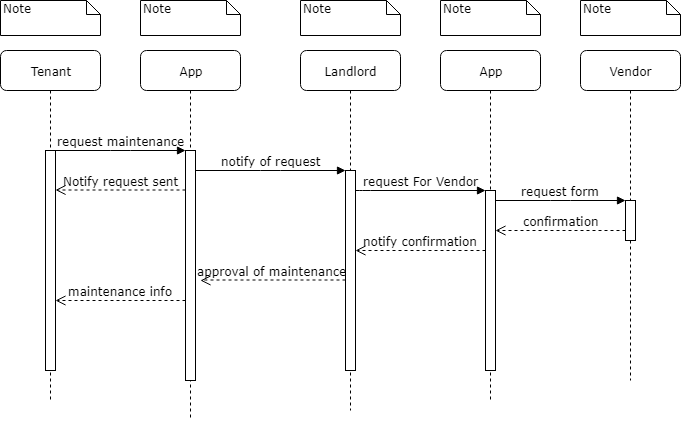

The diagram above was exported from draw.io. Its source (the exported page's mxGraphModel, read from the mxfile embedded in the PNG):
<mxGraphModel dx="1024" dy="572" grid="1" gridSize="10" guides="1" tooltips="1" connect="1" arrows="1" fold="1" page="1" pageScale="1" pageWidth="1100" pageHeight="850" background="#ffffff" math="0" shadow="0">
  <root>
    <mxCell id="0" />
    <mxCell id="1" parent="0" />
    <mxCell id="7baba1c4bc27f4b0-2" value="App" style="shape=umlLifeline;perimeter=lifelinePerimeter;whiteSpace=wrap;html=1;container=1;collapsible=0;recursiveResize=0;outlineConnect=0;rounded=1;shadow=0;comic=0;labelBackgroundColor=none;strokeColor=#000000;strokeWidth=1;fillColor=#FFFFFF;fontFamily=Verdana;fontSize=12;fontColor=#000000;align=center;" parent="1" vertex="1">
      <mxGeometry x="240" y="80" width="100" height="370" as="geometry" />
    </mxCell>
    <mxCell id="7baba1c4bc27f4b0-10" value="" style="html=1;points=[];perimeter=orthogonalPerimeter;rounded=0;shadow=0;comic=0;labelBackgroundColor=none;strokeColor=#000000;strokeWidth=1;fillColor=#FFFFFF;fontFamily=Verdana;fontSize=12;fontColor=#000000;align=center;" parent="7baba1c4bc27f4b0-2" vertex="1">
      <mxGeometry x="45" y="100" width="10" height="230" as="geometry" />
    </mxCell>
    <mxCell id="7baba1c4bc27f4b0-3" value="Landlord" style="shape=umlLifeline;perimeter=lifelinePerimeter;whiteSpace=wrap;html=1;container=1;collapsible=0;recursiveResize=0;outlineConnect=0;rounded=1;shadow=0;comic=0;labelBackgroundColor=none;strokeColor=#000000;strokeWidth=1;fillColor=#FFFFFF;fontFamily=Verdana;fontSize=12;fontColor=#000000;align=center;" parent="1" vertex="1">
      <mxGeometry x="400" y="80" width="100" height="360" as="geometry" />
    </mxCell>
    <mxCell id="7baba1c4bc27f4b0-13" value="" style="html=1;points=[];perimeter=orthogonalPerimeter;rounded=0;shadow=0;comic=0;labelBackgroundColor=none;strokeColor=#000000;strokeWidth=1;fillColor=#FFFFFF;fontFamily=Verdana;fontSize=12;fontColor=#000000;align=center;" parent="7baba1c4bc27f4b0-3" vertex="1">
      <mxGeometry x="45" y="120" width="10" height="200" as="geometry" />
    </mxCell>
    <mxCell id="7baba1c4bc27f4b0-4" value="App" style="shape=umlLifeline;perimeter=lifelinePerimeter;whiteSpace=wrap;html=1;container=1;collapsible=0;recursiveResize=0;outlineConnect=0;rounded=1;shadow=0;comic=0;labelBackgroundColor=none;strokeColor=#000000;strokeWidth=1;fillColor=#FFFFFF;fontFamily=Verdana;fontSize=12;fontColor=#000000;align=center;" parent="1" vertex="1">
      <mxGeometry x="540" y="80" width="100" height="350" as="geometry" />
    </mxCell>
    <mxCell id="7baba1c4bc27f4b0-5" value="Vendor" style="shape=umlLifeline;perimeter=lifelinePerimeter;whiteSpace=wrap;html=1;container=1;collapsible=0;recursiveResize=0;outlineConnect=0;rounded=1;shadow=0;comic=0;labelBackgroundColor=none;strokeColor=#000000;strokeWidth=1;fillColor=#FFFFFF;fontFamily=Verdana;fontSize=12;fontColor=#000000;align=center;" parent="1" vertex="1">
      <mxGeometry x="680" y="80" width="100" height="330" as="geometry" />
    </mxCell>
    <mxCell id="7baba1c4bc27f4b0-8" value="Tenant" style="shape=umlLifeline;perimeter=lifelinePerimeter;whiteSpace=wrap;html=1;container=1;collapsible=0;recursiveResize=0;outlineConnect=0;rounded=1;shadow=0;comic=0;labelBackgroundColor=none;strokeColor=#000000;strokeWidth=1;fillColor=#FFFFFF;fontFamily=Verdana;fontSize=12;fontColor=#000000;align=center;" parent="1" vertex="1">
      <mxGeometry x="100" y="80" width="100" height="350" as="geometry" />
    </mxCell>
    <mxCell id="7baba1c4bc27f4b0-9" value="" style="html=1;points=[];perimeter=orthogonalPerimeter;rounded=0;shadow=0;comic=0;labelBackgroundColor=none;strokeColor=#000000;strokeWidth=1;fillColor=#FFFFFF;fontFamily=Verdana;fontSize=12;fontColor=#000000;align=center;" parent="7baba1c4bc27f4b0-8" vertex="1">
      <mxGeometry x="45" y="100" width="10" height="220" as="geometry" />
    </mxCell>
    <mxCell id="7baba1c4bc27f4b0-16" value="" style="html=1;points=[];perimeter=orthogonalPerimeter;rounded=0;shadow=0;comic=0;labelBackgroundColor=none;strokeColor=#000000;strokeWidth=1;fillColor=#FFFFFF;fontFamily=Verdana;fontSize=12;fontColor=#000000;align=center;" parent="1" vertex="1">
      <mxGeometry x="585" y="220" width="10" height="180" as="geometry" />
    </mxCell>
    <mxCell id="7baba1c4bc27f4b0-17" value="request For Vendor" style="html=1;verticalAlign=bottom;endArrow=block;labelBackgroundColor=none;fontFamily=Verdana;fontSize=12;edgeStyle=elbowEdgeStyle;elbow=vertical;" parent="1" source="7baba1c4bc27f4b0-13" target="7baba1c4bc27f4b0-16" edge="1">
      <mxGeometry relative="1" as="geometry">
        <mxPoint x="510" y="220" as="sourcePoint" />
        <Array as="points">
          <mxPoint x="460" y="220" />
        </Array>
      </mxGeometry>
    </mxCell>
    <mxCell id="7baba1c4bc27f4b0-19" value="" style="html=1;points=[];perimeter=orthogonalPerimeter;rounded=0;shadow=0;comic=0;labelBackgroundColor=none;strokeColor=#000000;strokeWidth=1;fillColor=#FFFFFF;fontFamily=Verdana;fontSize=12;fontColor=#000000;align=center;" parent="1" vertex="1">
      <mxGeometry x="725" y="230" width="10" height="40" as="geometry" />
    </mxCell>
    <mxCell id="7baba1c4bc27f4b0-20" value="request form" style="html=1;verticalAlign=bottom;endArrow=block;entryX=0;entryY=0;labelBackgroundColor=none;fontFamily=Verdana;fontSize=12;edgeStyle=elbowEdgeStyle;elbow=vertical;" parent="1" source="7baba1c4bc27f4b0-16" target="7baba1c4bc27f4b0-19" edge="1">
      <mxGeometry relative="1" as="geometry">
        <mxPoint x="650" y="230" as="sourcePoint" />
      </mxGeometry>
    </mxCell>
    <mxCell id="7baba1c4bc27f4b0-21" value="confirmation" style="html=1;verticalAlign=bottom;endArrow=open;dashed=1;endSize=8;labelBackgroundColor=none;fontFamily=Verdana;fontSize=12;edgeStyle=elbowEdgeStyle;elbow=vertical;" parent="1" source="7baba1c4bc27f4b0-19" target="7baba1c4bc27f4b0-16" edge="1">
      <mxGeometry relative="1" as="geometry">
        <mxPoint x="650" y="306" as="targetPoint" />
        <Array as="points">
          <mxPoint x="670" y="260" />
          <mxPoint x="700" y="260" />
        </Array>
      </mxGeometry>
    </mxCell>
    <mxCell id="7baba1c4bc27f4b0-11" value="request maintenance" style="html=1;verticalAlign=bottom;endArrow=block;entryX=0;entryY=0;labelBackgroundColor=none;fontFamily=Verdana;fontSize=12;edgeStyle=elbowEdgeStyle;elbow=vertical;" parent="1" source="7baba1c4bc27f4b0-9" target="7baba1c4bc27f4b0-10" edge="1">
      <mxGeometry relative="1" as="geometry">
        <mxPoint x="220" y="190" as="sourcePoint" />
      </mxGeometry>
    </mxCell>
    <mxCell id="7baba1c4bc27f4b0-14" value="notify of request" style="html=1;verticalAlign=bottom;endArrow=block;entryX=0;entryY=0;labelBackgroundColor=none;fontFamily=Verdana;fontSize=12;edgeStyle=elbowEdgeStyle;elbow=vertical;" parent="1" source="7baba1c4bc27f4b0-10" target="7baba1c4bc27f4b0-13" edge="1">
      <mxGeometry relative="1" as="geometry">
        <mxPoint x="370" y="200" as="sourcePoint" />
      </mxGeometry>
    </mxCell>
    <mxCell id="7baba1c4bc27f4b0-40" value="Note" style="shape=note;whiteSpace=wrap;html=1;size=14;verticalAlign=top;align=left;spacingTop=-6;rounded=0;shadow=0;comic=0;labelBackgroundColor=none;strokeColor=#000000;strokeWidth=1;fillColor=#FFFFFF;fontFamily=Verdana;fontSize=12;fontColor=#000000;" parent="1" vertex="1">
      <mxGeometry x="100" y="30" width="100" height="35" as="geometry" />
    </mxCell>
    <mxCell id="7baba1c4bc27f4b0-41" value="Note" style="shape=note;whiteSpace=wrap;html=1;size=14;verticalAlign=top;align=left;spacingTop=-6;rounded=0;shadow=0;comic=0;labelBackgroundColor=none;strokeColor=#000000;strokeWidth=1;fillColor=#FFFFFF;fontFamily=Verdana;fontSize=12;fontColor=#000000;" parent="1" vertex="1">
      <mxGeometry x="240" y="30" width="100" height="35" as="geometry" />
    </mxCell>
    <mxCell id="7baba1c4bc27f4b0-42" value="Note" style="shape=note;whiteSpace=wrap;html=1;size=14;verticalAlign=top;align=left;spacingTop=-6;rounded=0;shadow=0;comic=0;labelBackgroundColor=none;strokeColor=#000000;strokeWidth=1;fillColor=#FFFFFF;fontFamily=Verdana;fontSize=12;fontColor=#000000;" parent="1" vertex="1">
      <mxGeometry x="400" y="30" width="100" height="35" as="geometry" />
    </mxCell>
    <mxCell id="7baba1c4bc27f4b0-43" value="Note" style="shape=note;whiteSpace=wrap;html=1;size=14;verticalAlign=top;align=left;spacingTop=-6;rounded=0;shadow=0;comic=0;labelBackgroundColor=none;strokeColor=#000000;strokeWidth=1;fillColor=#FFFFFF;fontFamily=Verdana;fontSize=12;fontColor=#000000;" parent="1" vertex="1">
      <mxGeometry x="540" y="30" width="100" height="35" as="geometry" />
    </mxCell>
    <mxCell id="7baba1c4bc27f4b0-44" value="Note" style="shape=note;whiteSpace=wrap;html=1;size=14;verticalAlign=top;align=left;spacingTop=-6;rounded=0;shadow=0;comic=0;labelBackgroundColor=none;strokeColor=#000000;strokeWidth=1;fillColor=#FFFFFF;fontFamily=Verdana;fontSize=12;fontColor=#000000;" parent="1" vertex="1">
      <mxGeometry x="680" y="30" width="100" height="35" as="geometry" />
    </mxCell>
    <mxCell id="j0YVrOiaZ9YwUTWrhwrV-1" value="Notify request sent" style="html=1;verticalAlign=bottom;endArrow=open;dashed=1;endSize=8;labelBackgroundColor=none;fontFamily=Verdana;fontSize=12;edgeStyle=elbowEdgeStyle;elbow=vertical;" edge="1" parent="1">
      <mxGeometry relative="1" as="geometry">
        <mxPoint x="155" y="219.5" as="targetPoint" />
        <Array as="points">
          <mxPoint x="230" y="219.5" />
          <mxPoint x="260" y="219.5" />
        </Array>
        <mxPoint x="285" y="219.5" as="sourcePoint" />
      </mxGeometry>
    </mxCell>
    <mxCell id="j0YVrOiaZ9YwUTWrhwrV-2" value="notify confirmation" style="html=1;verticalAlign=bottom;endArrow=open;dashed=1;endSize=8;labelBackgroundColor=none;fontFamily=Verdana;fontSize=12;edgeStyle=elbowEdgeStyle;elbow=vertical;" edge="1" parent="1">
      <mxGeometry relative="1" as="geometry">
        <mxPoint x="455" y="280" as="targetPoint" />
        <Array as="points">
          <mxPoint x="530" y="280" />
          <mxPoint x="560" y="280" />
        </Array>
        <mxPoint x="585" y="280" as="sourcePoint" />
      </mxGeometry>
    </mxCell>
    <mxCell id="j0YVrOiaZ9YwUTWrhwrV-3" value="maintenance info" style="html=1;verticalAlign=bottom;endArrow=open;dashed=1;endSize=8;labelBackgroundColor=none;fontFamily=Verdana;fontSize=12;edgeStyle=elbowEdgeStyle;elbow=vertical;" edge="1" parent="1">
      <mxGeometry relative="1" as="geometry">
        <mxPoint x="155" y="330" as="targetPoint" />
        <Array as="points">
          <mxPoint x="230" y="330" />
          <mxPoint x="260" y="330" />
        </Array>
        <mxPoint x="285" y="330" as="sourcePoint" />
      </mxGeometry>
    </mxCell>
    <mxCell id="j0YVrOiaZ9YwUTWrhwrV-4" value="approval of maintenance" style="html=1;verticalAlign=bottom;endArrow=open;dashed=1;endSize=8;labelBackgroundColor=none;fontFamily=Verdana;fontSize=12;edgeStyle=elbowEdgeStyle;elbow=vertical;" edge="1" parent="1">
      <mxGeometry relative="1" as="geometry">
        <mxPoint x="300" y="310" as="targetPoint" />
        <Array as="points">
          <mxPoint x="390" y="309.5" />
          <mxPoint x="420" y="309.5" />
        </Array>
        <mxPoint x="445" y="309.5" as="sourcePoint" />
      </mxGeometry>
    </mxCell>
  </root>
</mxGraphModel>